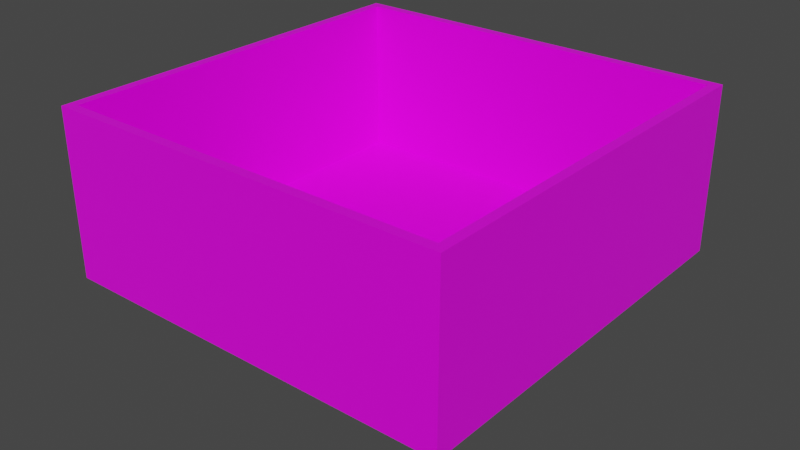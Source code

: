 # Source: infrastructure.blend  (saved by Blender 2.92.15; exported with 4.5.12 LTS)
import bpy
from mathutils import Matrix  # noqa: F401  (used for matrix-valued properties, if any)

bpy.ops.wm.read_factory_settings(use_empty=True)
scene = bpy.context.scene
scene.name = 'Scene'

# ---- collections
col_collection = bpy.data.collections.new('Collection'); scene.collection.children.link(col_collection)

# ---- images (referenced by path relative to the original .blend; pixels are not part of the script)
import os
ASSET_DIR = os.environ.get("B2B_ASSET_DIR", "")  # directory of the original .blend (textures are referenced by path, not embedded)
HERE = os.path.dirname(os.path.abspath(__file__))  # packed textures are extracted next to this script under _unpacked/

def load_image(name, relpath, width, height, colorspace="sRGB"):
    """Load a texture the original file referenced (path relative to the .blend, or extracted next to this script)."""
    p = next((c for c in (os.path.join(HERE, relpath), os.path.join(ASSET_DIR, relpath)) if relpath and os.path.exists(c)), "")
    if p:
        img = bpy.data.images.load(p, check_existing=True)
        img.name = name
    else:  # same state as the original file: an image datablock whose file is absent (Cycles renders it pink)
        img = bpy.data.images.new(name, width, height)
        img.source = "FILE"
        img.filepath = "//" + (relpath or name)
    img.colorspace_settings.name = colorspace
    return img
img_rkhfe1cp_png = load_image('RKhFe1cP.png', 'RKhFe1cP.png', 1024, 1024, 'sRGB')

# ---- materials (node trees are filled in below, after node groups)
mat_material = bpy.data.materials.new('Material')
mat_material.alpha_threshold = 0.0
mat_material.use_transparent_shadow = False
mat_material.line_color = (0.0, 0.0, 0.0, 1.0)

# ---- material node trees
mat_material.use_nodes = True; mat_material.node_tree.nodes.clear()
_N = mat_material.node_tree.nodes; _L = mat_material.node_tree.links
n0 = _N.new('ShaderNodeOutputMaterial'); n0.name = 'Material Output'; n0.location = (300, 300)
n1 = _N.new('ShaderNodeBsdfPrincipled'); n1.name = 'Principled BSDF'; n1.location = (10, 300)
n1.distribution = 'GGX'
n1.subsurface_method = 'BURLEY'
n1.inputs[2].default_value = 0.4
n1.inputs[3].default_value = 1.45
n1.inputs[27].default_value = (0.0, 0.0, 0.0, 1.0)
n1.inputs[28].default_value = 1.0
n2 = _N.new('ShaderNodeTexImage'); n2.name = 'Image Texture'; n2.location = (-388, 202)
n2.image = img_rkhfe1cp_png
_L.new(n1.outputs[0], n0.inputs[0])
_L.new(n2.outputs[0], n1.inputs[0])
n0.is_active_output = True

# ---- world
world_world = bpy.data.worlds.new('World'); scene.world = world_world
world_world.use_nodes = True; world_world.node_tree.nodes.clear()
_N = world_world.node_tree.nodes; _L = world_world.node_tree.links
n0 = _N.new('ShaderNodeOutputWorld'); n0.name = 'World Output'; n0.location = (300, 300)
n1 = _N.new('ShaderNodeBackground'); n1.name = 'Background'; n1.location = (10, 300)
n1.inputs[0].default_value = (0.05088, 0.05088, 0.05088, 1.0)
_L.new(n1.outputs[0], n0.inputs[0])
n0.is_active_output = True
world_world.color = (0.05088, 0.05088, 0.05088)
world_world.use_sun_shadow = False
world_world.sun_shadow_jitter_overblur = 0.0

# ---- meshes
me_cube = bpy.data.meshes.new('Cube')
me_cube.from_pydata([(-0.4501, -0.4501, 0.3866), (0.4501, -0.4501, 0.3866), (0.4501, 0.4501, 0.3866), (-0.4501, 0.4501, 0.3866), (0.4724, 0.4724, 0.04563), (0.2015, 0.2015, -0.2015), (0.4724, -0.4724, -0.00232), (0.2015, -0.2015, -0.2015), (-0.4724, 0.4724, -0.00232), (-0.2015, 0.2015, -0.2015), (-0.4724, -0.4724, -0.00232), (-0.2015, -0.2015, -0.2015), (0.4724, -0.4724, 0.3866), (-0.4724, -0.4724, 0.3386), (-0.4724, 0.4724, 0.3386), (0.4724, 0.4724, 0.3386), (0.4501, -0.4501, 0.1078), (-0.4501, -0.4501, 0.1078), (-0.4501, 0.4501, 0.1078), (0.4501, 0.4501, 0.1078), (0.4501, -0.4501, 0.01753), (-0.4501, -0.4501, 0.01753), (-0.4501, 0.4501, 0.01753), (0.4501, 0.4501, 0.01753), (0.4724, -0.4724, 0.3386), (-0.4724, -0.4724, 0.3866), (-0.4724, 0.4724, 0.3866), (0.4724, 0.4724, 0.3866), (-0.4724, 0.4724, 0.04563), (0.4724, 0.4724, -0.00232), (0.4724, -0.4724, 0.04563), (-0.4724, -0.4724, 0.04563), (0.4724, -0.4724, 0.3386), (0.4724, -0.4724, 0.04563), (-0.4724, 0.4724, 0.04563), (-0.4724, 0.4724, 0.3386), (0.4724, 0.4724, 0.04563), (0.4724, 0.4724, 0.3386), (-0.4724, -0.4724, 0.3386), (-0.4724, -0.4724, 0.04563), (0.4724, 0.4724, 0.04563), (-0.4724, 0.4724, 0.04563), (-0.4724, 0.4724, 0.3386), (0.4724, 0.4724, 0.3386), (0.4724, -0.4724, 0.04563), (0.4724, 0.4724, 0.04563), (0.4724, 0.4724, 0.3386), (0.4724, -0.4724, 0.3386), (-0.4724, -0.4724, 0.04563), (0.4724, -0.4724, 0.04563), (0.4724, -0.4724, 0.3386), (-0.4724, -0.4724, 0.3386), (-0.4724, 0.4724, 0.04563), (-0.4724, -0.4724, 0.04563), (-0.4724, -0.4724, 0.3386), (-0.4724, 0.4724, 0.3386)], [], [(7, 6, 10, 11), (5, 29, 6, 7), (15, 24, 32, 37), (9, 8, 29, 5), (14, 15, 37, 35), (1, 2, 19, 16), (4, 28, 34, 36), (11, 10, 8, 9), (9, 5, 7, 11), (28, 31, 39, 34), (1, 0, 25, 12), (3, 2, 27, 26), (0, 3, 26, 25), (2, 1, 12, 27), (18, 17, 21, 22), (2, 3, 18, 19), (3, 0, 17, 18), (0, 1, 16, 17), (23, 22, 21, 20), (17, 16, 20, 21), (16, 19, 23, 20), (19, 18, 22, 23), (13, 24, 12, 25), (15, 14, 26, 27), (14, 13, 25, 26), (28, 4, 29, 8), (4, 30, 6, 29), (31, 28, 8, 10), (24, 15, 27, 12), (30, 31, 10, 6), (30, 4, 36, 33), (13, 14, 35, 38), (24, 13, 38, 32), (31, 30, 33, 39), (40, 41, 42, 43), (34, 41, 40, 36), (35, 42, 41, 34), (37, 43, 42, 35), (36, 40, 43, 37), (44, 45, 46, 47), (36, 45, 44, 33), (37, 46, 45, 36), (32, 47, 46, 37), (33, 44, 47, 32), (48, 49, 50, 51), (33, 49, 48, 39), (32, 50, 49, 33), (38, 51, 50, 32), (39, 48, 51, 38), (52, 53, 54, 55), (39, 53, 52, 34), (38, 54, 53, 39), (35, 55, 54, 38), (34, 52, 55, 35)])
_uv = me_cube.uv_layers.new(name='UVMap')
_uv.uv.foreach_set('vector', [0.5586, 0.9297, 0.5586, 0.9297, 0.5586, 0.9297, 0.5586, 0.9297, 0.5586, 0.9297, 0.5586, 0.9297, 0.5586, 0.9297, 0.5586, 0.9297, 0.5586, 0.9297, 0.5586, 0.9297, 0.5586, 0.9297, 0.5586, 0.9297, 0.5586, 0.9297, 0.5586, 0.9297, 0.5586, 0.9297, 0.5586, 0.9297, 0.5586, 0.9297, 0.5586, 0.9297, 0.5586, 0.9297, 0.5586, 0.9297, 0.5586, 0.9297, 0.5586, 0.9297, 0.5586, 0.9297, 0.5586, 0.9297, 0.5586, 0.9297, 0.5586, 0.9297, 0.5586, 0.9297, 0.5586, 0.9297, 0.5586, 0.9297, 0.5586, 0.9297, 0.5586, 0.9297, 0.5586, 0.9297, 0.5586, 0.9297, 0.5586, 0.9297, 0.5586, 0.9297, 0.5586, 0.9297, 0.5586, 0.9297, 0.5586, 0.9297, 0.5586, 0.9297, 0.5586, 0.9297, 0.5586, 0.9297, 0.5586, 0.9297, 0.5586, 0.9297, 0.5586, 0.9297, 0.5586, 0.9297, 0.5586, 0.9297, 0.5586, 0.9297, 0.5586, 0.9297, 0.5586, 0.9297, 0.5586, 0.9297, 0.5586, 0.9297, 0.5586, 0.9297, 0.5586, 0.9297, 0.5586, 0.9297, 0.5586, 0.9297, 0.5586, 0.9297, 0.5586, 0.9297, 0.5586, 0.9297, 0.5586, 0.9297, 0.5586, 0.9297, 0.5586, 0.9297, 0.5586, 0.9297, 0.5586, 0.9297, 0.5586, 0.9297, 0.5586, 0.9297, 0.5586, 0.9297, 0.5586, 0.9297, 0.5586, 0.9297, 0.5586, 0.9297, 0.5586, 0.9297, 0.5586, 0.9297, 0.5586, 0.9297, 0.5586, 0.9297, 0.5586, 0.9297, 0.5586, 0.9297, 0.5586, 0.9297, 0.5586, 0.9297, 0.5586, 0.9297, 0.5586, 0.9297, 0.5586, 0.9297, 0.5586, 0.9297, 0.5586, 0.9297, 0.5586, 0.9297, 0.5586, 0.9297, 0.5586, 0.9297, 0.5586, 0.9297, 0.5586, 0.9297, 0.5586, 0.9297, 0.5586, 0.9297, 0.5586, 0.9297, 0.5586, 0.9297, 0.5586, 0.9297, 0.5586, 0.9297, 0.5586, 0.9297, 0.5586, 0.9297, 0.5586, 0.9297, 0.5586, 0.9297, 0.5586, 0.9297, 0.5586, 0.9297, 0.5586, 0.9297, 0.5586, 0.9297, 0.5586, 0.9297, 0.5586, 0.9297, 0.5586, 0.9297, 0.5586, 0.9297, 0.5586, 0.9297, 0.5586, 0.9297, 0.5586, 0.9297, 0.5586, 0.9297, 0.5586, 0.9297, 0.5586, 0.9297, 0.5586, 0.9297, 0.5586, 0.9297, 0.5586, 0.9297, 0.5586, 0.9297, 0.5586, 0.9297, 0.5586, 0.9297, 0.5586, 0.9297, 0.5586, 0.9297, 0.5586, 0.9297, 0.5586, 0.9297, 0.5586, 0.9297, 0.5586, 0.9297, 0.5586, 0.9297, 0.5586, 0.9297, 0.5586, 0.9297, 0.5586, 0.9297, 0.5586, 0.9297, 0.5586, 0.9297, 0.5586, 0.9297, 0.5586, 0.9297, 0.5586, 0.9297, 0.5586, 0.9297, 0.5586, 0.9297, 0.5586, 0.9297, 0.5586, 0.9297, 0.8281, 0.9258, 0.8281, 0.9258, 0.8281, 0.9258, 0.8281, 0.9258, 0.5586, 0.9297, 0.5586, 0.9297, 0.5586, 0.9297, 0.5586, 0.9297, 0.5586, 0.9297, 0.5586, 0.9297, 0.5586, 0.9297, 0.5586, 0.9297, 0.5586, 0.9297, 0.5586, 0.9297, 0.5586, 0.9297, 0.5586, 0.9297, 0.5586, 0.9297, 0.5586, 0.9297, 0.5586, 0.9297, 0.5586, 0.9297, 0.8281, 0.9258, 0.8281, 0.9258, 0.8281, 0.9258, 0.8281, 0.9258, 0.5586, 0.9297, 0.5586, 0.9297, 0.5586, 0.9297, 0.5586, 0.9297, 0.5586, 0.9297, 0.5586, 0.9297, 0.5586, 0.9297, 0.5586, 0.9297, 0.5586, 0.9297, 0.5586, 0.9297, 0.5586, 0.9297, 0.5586, 0.9297, 0.5586, 0.9297, 0.5586, 0.9297, 0.5586, 0.9297, 0.5586, 0.9297, 0.8281, 0.9258, 0.8281, 0.9258, 0.8281, 0.9258, 0.8281, 0.9258, 0.5586, 0.9297, 0.5586, 0.9297, 0.5586, 0.9297, 0.5586, 0.9297, 0.5586, 0.9297, 0.5586, 0.9297, 0.5586, 0.9297, 0.5586, 0.9297, 0.5586, 0.9297, 0.5586, 0.9297, 0.5586, 0.9297, 0.5586, 0.9297, 0.5586, 0.9297, 0.5586, 0.9297, 0.5586, 0.9297, 0.5586, 0.9297, 0.8281, 0.9258, 0.8281, 0.9258, 0.8281, 0.9258, 0.8281, 0.9258, 0.5586, 0.9297, 0.5586, 0.9297, 0.5586, 0.9297, 0.5586, 0.9297, 0.5586, 0.9297, 0.5586, 0.9297, 0.5586, 0.9297, 0.5586, 0.9297, 0.5586, 0.9297, 0.5586, 0.9297, 0.5586, 0.9297, 0.5586, 0.9297, 0.5586, 0.9297, 0.5586, 0.9297, 0.5586, 0.9297, 0.5586, 0.9297])
me_cube.materials.append(mat_material)
me_cube.use_remesh_preserve_volume = False
me_cube.use_remesh_preserve_attributes = False
me_cube.use_mirror_vertex_groups = False
me_cube.update()

# ---- objects
ob_cube = bpy.data.objects.new('Cube', me_cube)

# ---- transforms, parenting, visibility, modifiers, constraints
ob_cube.location = (0.0, 0.0, 0.0)
ob_cube.scale = (4.962, 4.962, 4.962)
ob_cube.lock_rotations_4d = False
ob_cube.empty_display_type = 'ARROWS'
ob_cube.lineart.crease_threshold = 0.0

# ---- collection membership
col_collection.objects.link(ob_cube)

# ---- scene / render settings (as saved in the file)
scene.frame_start = 1; scene.frame_end = 250; scene.frame_set(1)
scene.render.engine = 'BLENDER_EEVEE_NEXT'
scene.cycles.use_denoising = False
scene.cycles.samples = 128
scene.cycles.sampling_pattern = 'TABULATED_SOBOL'
scene.cycles.use_adaptive_sampling = False
scene.cycles.use_light_tree = False
scene.view_settings.view_transform = 'Filmic'
bpy.context.view_layer.update()

# ---- added for rendering (the .blend has no active camera and no usable light): camera, sun
cam_auto = bpy.data.cameras.new('AutoCamera')
cam_auto.lens = 50.0
cam_auto.sensor_width = 36.0
cam_auto.clip_end = 1000.0
ob_auto_camera = bpy.data.objects.new('AutoCamera', cam_auto)
scene.collection.objects.link(ob_auto_camera)
ob_auto_camera.location = (6.70222, -8.04267, 5.82087)
ob_auto_camera.rotation_euler = (1.09748, -7.21219e-08, 0.694738)
scene.camera = ob_auto_camera
light_auto_sun = bpy.data.lights.new('AutoSun', 'SUN')
light_auto_sun.energy = 3.0
light_auto_sun.angle = 0.0523599
ob_auto_sun = bpy.data.objects.new('AutoSun', light_auto_sun)
scene.collection.objects.link(ob_auto_sun)
ob_auto_sun.rotation_euler = (0.872665, 0.174533, 0.523599)
bpy.context.view_layer.update()
